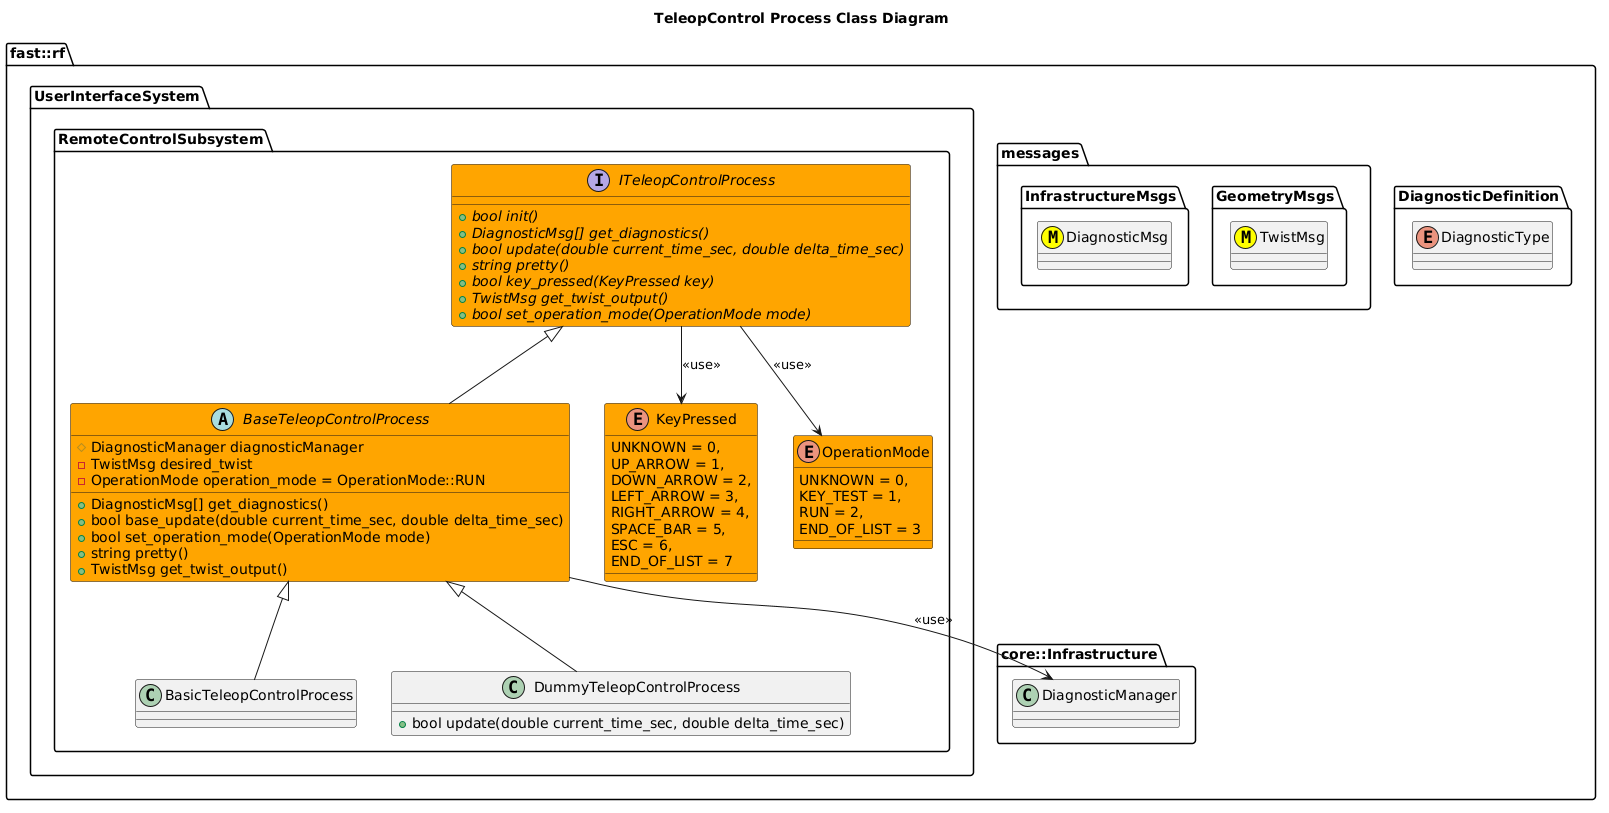

The diagram above was rendered by PlantUML. Its source (embedded in the PNG):
@startuml
title TeleopControl Process Class Diagram

namespace fast::rf {
  namespace DiagnosticDefinition {
    enum DiagnosticType
  }
  namespace messages {
    namespace GeometryMsgs {
      class TwistMsg <<(M,#FFFF00)>>
    }
    namespace InfrastructureMsgs {
      class DiagnosticMsg <<(M,#FFFF00)>>
    }
  }
  namespace core::Infrastructure {
    class DiagnosticManager
  }
  namespace UserInterfaceSystem {
    namespace RemoteControlSubsystem {
      enum KeyPressed #Orange {
        UNKNOWN = 0,
        UP_ARROW = 1,
        DOWN_ARROW = 2,
        LEFT_ARROW = 3,
        RIGHT_ARROW = 4,
        SPACE_BAR = 5,
        ESC = 6,
        END_OF_LIST = 7
      }
      enum OperationMode #Orange {
        UNKNOWN = 0,
        KEY_TEST = 1,
        RUN = 2,
        END_OF_LIST = 3
      }
      interface ITeleopControlProcess #Orange {
        +{abstract} bool init()
        +{abstract} DiagnosticMsg[] get_diagnostics()
        +{abstract} bool update(double current_time_sec, double delta_time_sec)
        +{abstract} string pretty()
        +{abstract} bool key_pressed(KeyPressed key)
        +{abstract} TwistMsg get_twist_output()
        +{abstract} bool set_operation_mode(OperationMode mode)
      }
      ITeleopControlProcess --> KeyPressed: <<use>>
      ITeleopControlProcess --> OperationMode: <<use>>
      abstract BaseTeleopControlProcess #Orange {
        +DiagnosticMsg[] get_diagnostics()
        +bool base_update(double current_time_sec, double delta_time_sec)
        +bool set_operation_mode(OperationMode mode)
        +string pretty()
        #DiagnosticManager diagnosticManager
        +TwistMsg get_twist_output()
        -TwistMsg desired_twist
        -OperationMode operation_mode = OperationMode::RUN

      }
      BaseTeleopControlProcess -up-|> ITeleopControlProcess
      BaseTeleopControlProcess --> DiagnosticManager: <<use>>
      class BasicTeleopControlProcess
      BasicTeleopControlProcess -up-|> BaseTeleopControlProcess
      class DummyTeleopControlProcess {
        +bool update(double current_time_sec, double delta_time_sec)
      }
      DummyTeleopControlProcess -up-|> BaseTeleopControlProcess
    }
  }
}
@enduml